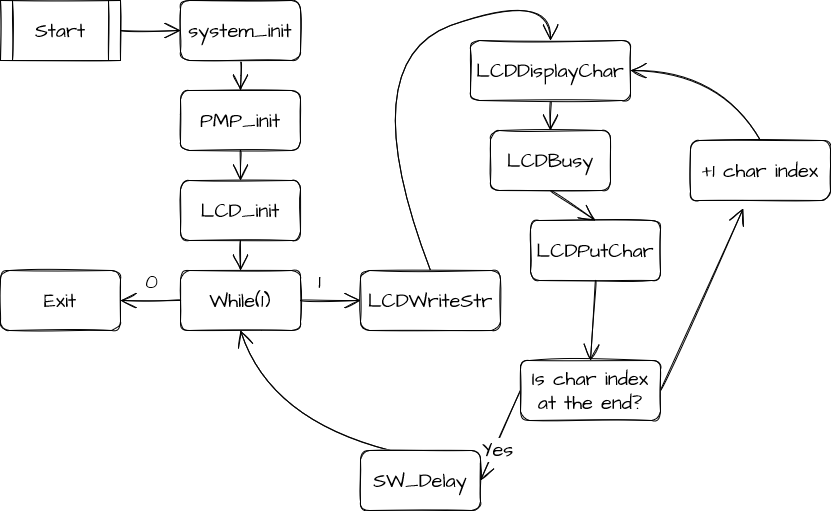

The diagram above was exported from draw.io. Its source (the exported page's mxGraphModel, read from the mxfile embedded in the PNG):
<mxGraphModel dx="1438" dy="536" grid="1" gridSize="10" guides="1" tooltips="1" connect="1" arrows="1" fold="1" page="0" pageScale="1" pageWidth="850" pageHeight="1100" math="0" shadow="0">
  <root>
    <mxCell id="0" />
    <mxCell id="1" parent="0" />
    <mxCell id="1ad1KB9ZNLxn4Rzyfjoq-3" style="edgeStyle=none;curved=1;rounded=0;sketch=1;hachureGap=4;orthogonalLoop=1;jettySize=auto;html=1;exitX=1;exitY=0.5;exitDx=0;exitDy=0;entryX=0;entryY=0.5;entryDx=0;entryDy=0;fontFamily=Architects Daughter;fontSource=https%3A%2F%2Ffonts.googleapis.com%2Fcss%3Ffamily%3DArchitects%2BDaughter;fontSize=16;endArrow=open;startSize=14;endSize=14;sourcePerimeterSpacing=8;targetPerimeterSpacing=8;" edge="1" parent="1" source="1ad1KB9ZNLxn4Rzyfjoq-1" target="1ad1KB9ZNLxn4Rzyfjoq-2">
      <mxGeometry relative="1" as="geometry" />
    </mxCell>
    <mxCell id="1ad1KB9ZNLxn4Rzyfjoq-1" value="Start" style="shape=process;whiteSpace=wrap;html=1;backgroundOutline=1;sketch=1;hachureGap=4;pointerEvents=0;fontFamily=Architects Daughter;fontSource=https%3A%2F%2Ffonts.googleapis.com%2Fcss%3Ffamily%3DArchitects%2BDaughter;fontSize=20;glass=0;" vertex="1" parent="1">
      <mxGeometry x="-240" width="120" height="60" as="geometry" />
    </mxCell>
    <mxCell id="1ad1KB9ZNLxn4Rzyfjoq-6" style="edgeStyle=none;curved=1;rounded=0;sketch=1;hachureGap=4;orthogonalLoop=1;jettySize=auto;html=1;exitX=0.5;exitY=1;exitDx=0;exitDy=0;entryX=0.5;entryY=0;entryDx=0;entryDy=0;fontFamily=Architects Daughter;fontSource=https%3A%2F%2Ffonts.googleapis.com%2Fcss%3Ffamily%3DArchitects%2BDaughter;fontSize=16;endArrow=open;startSize=14;endSize=14;sourcePerimeterSpacing=8;targetPerimeterSpacing=8;" edge="1" parent="1" source="1ad1KB9ZNLxn4Rzyfjoq-2" target="1ad1KB9ZNLxn4Rzyfjoq-5">
      <mxGeometry relative="1" as="geometry" />
    </mxCell>
    <mxCell id="1ad1KB9ZNLxn4Rzyfjoq-2" value="&lt;div&gt;system_init&lt;/div&gt;" style="rounded=1;whiteSpace=wrap;html=1;glass=0;sketch=1;hachureGap=4;pointerEvents=0;fontFamily=Architects Daughter;fontSource=https%3A%2F%2Ffonts.googleapis.com%2Fcss%3Ffamily%3DArchitects%2BDaughter;fontSize=20;" vertex="1" parent="1">
      <mxGeometry x="-60" width="120" height="60" as="geometry" />
    </mxCell>
    <mxCell id="1ad1KB9ZNLxn4Rzyfjoq-19" style="edgeStyle=none;curved=1;rounded=0;sketch=1;hachureGap=4;orthogonalLoop=1;jettySize=auto;html=1;exitX=0.5;exitY=1;exitDx=0;exitDy=0;entryX=0.5;entryY=0;entryDx=0;entryDy=0;fontFamily=Architects Daughter;fontSource=https%3A%2F%2Ffonts.googleapis.com%2Fcss%3Ffamily%3DArchitects%2BDaughter;fontSize=16;endArrow=open;startSize=14;endSize=14;sourcePerimeterSpacing=8;targetPerimeterSpacing=8;" edge="1" parent="1" source="1ad1KB9ZNLxn4Rzyfjoq-4" target="1ad1KB9ZNLxn4Rzyfjoq-11">
      <mxGeometry relative="1" as="geometry" />
    </mxCell>
    <mxCell id="1ad1KB9ZNLxn4Rzyfjoq-4" value="LCD_init" style="rounded=1;whiteSpace=wrap;html=1;glass=0;sketch=1;hachureGap=4;pointerEvents=0;fontFamily=Architects Daughter;fontSource=https%3A%2F%2Ffonts.googleapis.com%2Fcss%3Ffamily%3DArchitects%2BDaughter;fontSize=20;" vertex="1" parent="1">
      <mxGeometry x="-60" y="180" width="120" height="60" as="geometry" />
    </mxCell>
    <mxCell id="1ad1KB9ZNLxn4Rzyfjoq-7" style="edgeStyle=none;curved=1;rounded=0;sketch=1;hachureGap=4;orthogonalLoop=1;jettySize=auto;html=1;exitX=0.5;exitY=1;exitDx=0;exitDy=0;entryX=0.5;entryY=0;entryDx=0;entryDy=0;fontFamily=Architects Daughter;fontSource=https%3A%2F%2Ffonts.googleapis.com%2Fcss%3Ffamily%3DArchitects%2BDaughter;fontSize=16;endArrow=open;startSize=14;endSize=14;sourcePerimeterSpacing=8;targetPerimeterSpacing=8;" edge="1" parent="1" source="1ad1KB9ZNLxn4Rzyfjoq-5" target="1ad1KB9ZNLxn4Rzyfjoq-4">
      <mxGeometry relative="1" as="geometry" />
    </mxCell>
    <mxCell id="1ad1KB9ZNLxn4Rzyfjoq-5" value="&lt;div&gt;PMP_init&lt;/div&gt;" style="rounded=1;whiteSpace=wrap;html=1;glass=0;sketch=1;hachureGap=4;pointerEvents=0;fontFamily=Architects Daughter;fontSource=https%3A%2F%2Ffonts.googleapis.com%2Fcss%3Ffamily%3DArchitects%2BDaughter;fontSize=20;" vertex="1" parent="1">
      <mxGeometry x="-60" y="90" width="120" height="60" as="geometry" />
    </mxCell>
    <mxCell id="1ad1KB9ZNLxn4Rzyfjoq-21" style="edgeStyle=none;curved=1;rounded=0;sketch=1;hachureGap=4;orthogonalLoop=1;jettySize=auto;html=1;exitX=0.5;exitY=0;exitDx=0;exitDy=0;entryX=0.5;entryY=0;entryDx=0;entryDy=0;fontFamily=Architects Daughter;fontSource=https%3A%2F%2Ffonts.googleapis.com%2Fcss%3Ffamily%3DArchitects%2BDaughter;fontSize=16;endArrow=open;startSize=14;endSize=14;sourcePerimeterSpacing=8;targetPerimeterSpacing=8;" edge="1" parent="1" source="1ad1KB9ZNLxn4Rzyfjoq-8" target="1ad1KB9ZNLxn4Rzyfjoq-20">
      <mxGeometry relative="1" as="geometry">
        <Array as="points">
          <mxPoint x="110" y="60" />
          <mxPoint x="310" y="-10" />
        </Array>
      </mxGeometry>
    </mxCell>
    <mxCell id="1ad1KB9ZNLxn4Rzyfjoq-8" value="&lt;div&gt;LCDWriteStr&lt;/div&gt;" style="rounded=1;whiteSpace=wrap;html=1;glass=0;sketch=1;hachureGap=4;pointerEvents=0;fontFamily=Architects Daughter;fontSource=https%3A%2F%2Ffonts.googleapis.com%2Fcss%3Ffamily%3DArchitects%2BDaughter;fontSize=20;" vertex="1" parent="1">
      <mxGeometry x="120" y="270" width="140" height="60" as="geometry" />
    </mxCell>
    <mxCell id="1ad1KB9ZNLxn4Rzyfjoq-14" style="edgeStyle=none;curved=1;rounded=0;sketch=1;hachureGap=4;orthogonalLoop=1;jettySize=auto;html=1;exitX=1;exitY=0.5;exitDx=0;exitDy=0;entryX=0;entryY=0.5;entryDx=0;entryDy=0;fontFamily=Architects Daughter;fontSource=https%3A%2F%2Ffonts.googleapis.com%2Fcss%3Ffamily%3DArchitects%2BDaughter;fontSize=16;endArrow=open;startSize=14;endSize=14;sourcePerimeterSpacing=8;targetPerimeterSpacing=8;" edge="1" parent="1" source="1ad1KB9ZNLxn4Rzyfjoq-11" target="1ad1KB9ZNLxn4Rzyfjoq-8">
      <mxGeometry relative="1" as="geometry" />
    </mxCell>
    <mxCell id="1ad1KB9ZNLxn4Rzyfjoq-15" value="1" style="edgeLabel;html=1;align=center;verticalAlign=middle;resizable=0;points=[];fontSize=20;fontFamily=Architects Daughter;" vertex="1" connectable="0" parent="1ad1KB9ZNLxn4Rzyfjoq-14">
      <mxGeometry x="-0.4" y="-2" relative="1" as="geometry">
        <mxPoint y="-22" as="offset" />
      </mxGeometry>
    </mxCell>
    <mxCell id="1ad1KB9ZNLxn4Rzyfjoq-17" style="edgeStyle=none;curved=1;rounded=0;sketch=1;hachureGap=4;orthogonalLoop=1;jettySize=auto;html=1;exitX=0;exitY=0.5;exitDx=0;exitDy=0;entryX=1;entryY=0.5;entryDx=0;entryDy=0;fontFamily=Architects Daughter;fontSource=https%3A%2F%2Ffonts.googleapis.com%2Fcss%3Ffamily%3DArchitects%2BDaughter;fontSize=16;endArrow=open;startSize=14;endSize=14;sourcePerimeterSpacing=8;targetPerimeterSpacing=8;" edge="1" parent="1" source="1ad1KB9ZNLxn4Rzyfjoq-11" target="1ad1KB9ZNLxn4Rzyfjoq-16">
      <mxGeometry relative="1" as="geometry" />
    </mxCell>
    <mxCell id="1ad1KB9ZNLxn4Rzyfjoq-18" value="0" style="edgeLabel;html=1;align=center;verticalAlign=middle;resizable=0;points=[];fontSize=20;fontFamily=Architects Daughter;" vertex="1" connectable="0" parent="1ad1KB9ZNLxn4Rzyfjoq-17">
      <mxGeometry x="-0.3" y="1" relative="1" as="geometry">
        <mxPoint x="-9" y="-21" as="offset" />
      </mxGeometry>
    </mxCell>
    <mxCell id="1ad1KB9ZNLxn4Rzyfjoq-11" value="While(1)" style="rounded=1;whiteSpace=wrap;html=1;glass=0;sketch=1;hachureGap=4;pointerEvents=0;fontFamily=Architects Daughter;fontSource=https%3A%2F%2Ffonts.googleapis.com%2Fcss%3Ffamily%3DArchitects%2BDaughter;fontSize=20;" vertex="1" parent="1">
      <mxGeometry x="-60" y="270" width="120" height="60" as="geometry" />
    </mxCell>
    <mxCell id="1ad1KB9ZNLxn4Rzyfjoq-16" value="&lt;div&gt;Exit&lt;/div&gt;" style="rounded=1;whiteSpace=wrap;html=1;glass=0;sketch=1;hachureGap=4;pointerEvents=0;fontFamily=Architects Daughter;fontSource=https%3A%2F%2Ffonts.googleapis.com%2Fcss%3Ffamily%3DArchitects%2BDaughter;fontSize=20;" vertex="1" parent="1">
      <mxGeometry x="-240" y="270" width="120" height="60" as="geometry" />
    </mxCell>
    <mxCell id="1ad1KB9ZNLxn4Rzyfjoq-23" style="edgeStyle=none;curved=1;rounded=0;sketch=1;hachureGap=4;orthogonalLoop=1;jettySize=auto;html=1;exitX=0.5;exitY=1;exitDx=0;exitDy=0;entryX=0.5;entryY=0;entryDx=0;entryDy=0;fontFamily=Architects Daughter;fontSource=https%3A%2F%2Ffonts.googleapis.com%2Fcss%3Ffamily%3DArchitects%2BDaughter;fontSize=16;endArrow=open;startSize=14;endSize=14;sourcePerimeterSpacing=8;targetPerimeterSpacing=8;" edge="1" parent="1" source="1ad1KB9ZNLxn4Rzyfjoq-20" target="1ad1KB9ZNLxn4Rzyfjoq-24">
      <mxGeometry relative="1" as="geometry" />
    </mxCell>
    <mxCell id="1ad1KB9ZNLxn4Rzyfjoq-20" value="LCDDisplayChar" style="rounded=1;whiteSpace=wrap;html=1;glass=0;sketch=1;hachureGap=4;pointerEvents=0;fontFamily=Architects Daughter;fontSource=https%3A%2F%2Ffonts.googleapis.com%2Fcss%3Ffamily%3DArchitects%2BDaughter;fontSize=20;" vertex="1" parent="1">
      <mxGeometry x="230" y="40" width="160" height="60" as="geometry" />
    </mxCell>
    <mxCell id="1ad1KB9ZNLxn4Rzyfjoq-27" style="edgeStyle=none;curved=1;rounded=0;sketch=1;hachureGap=4;orthogonalLoop=1;jettySize=auto;html=1;exitX=0.5;exitY=1;exitDx=0;exitDy=0;entryX=0.5;entryY=0;entryDx=0;entryDy=0;fontFamily=Architects Daughter;fontSource=https%3A%2F%2Ffonts.googleapis.com%2Fcss%3Ffamily%3DArchitects%2BDaughter;fontSize=16;endArrow=open;startSize=14;endSize=14;sourcePerimeterSpacing=8;targetPerimeterSpacing=8;" edge="1" parent="1" source="1ad1KB9ZNLxn4Rzyfjoq-22" target="1ad1KB9ZNLxn4Rzyfjoq-26">
      <mxGeometry relative="1" as="geometry" />
    </mxCell>
    <mxCell id="1ad1KB9ZNLxn4Rzyfjoq-22" value="LCDPutChar" style="rounded=1;whiteSpace=wrap;html=1;glass=0;sketch=1;hachureGap=4;pointerEvents=0;fontFamily=Architects Daughter;fontSource=https%3A%2F%2Ffonts.googleapis.com%2Fcss%3Ffamily%3DArchitects%2BDaughter;fontSize=20;" vertex="1" parent="1">
      <mxGeometry x="290" y="220" width="130" height="60" as="geometry" />
    </mxCell>
    <mxCell id="1ad1KB9ZNLxn4Rzyfjoq-25" style="edgeStyle=none;curved=1;rounded=0;sketch=1;hachureGap=4;orthogonalLoop=1;jettySize=auto;html=1;exitX=0.5;exitY=1;exitDx=0;exitDy=0;entryX=0.5;entryY=0;entryDx=0;entryDy=0;fontFamily=Architects Daughter;fontSource=https%3A%2F%2Ffonts.googleapis.com%2Fcss%3Ffamily%3DArchitects%2BDaughter;fontSize=16;endArrow=open;startSize=14;endSize=14;sourcePerimeterSpacing=8;targetPerimeterSpacing=8;" edge="1" parent="1" source="1ad1KB9ZNLxn4Rzyfjoq-24" target="1ad1KB9ZNLxn4Rzyfjoq-22">
      <mxGeometry relative="1" as="geometry" />
    </mxCell>
    <mxCell id="1ad1KB9ZNLxn4Rzyfjoq-24" value="LCDBusy" style="rounded=1;whiteSpace=wrap;html=1;glass=0;sketch=1;hachureGap=4;pointerEvents=0;fontFamily=Architects Daughter;fontSource=https%3A%2F%2Ffonts.googleapis.com%2Fcss%3Ffamily%3DArchitects%2BDaughter;fontSize=20;" vertex="1" parent="1">
      <mxGeometry x="250" y="130" width="120" height="60" as="geometry" />
    </mxCell>
    <mxCell id="1ad1KB9ZNLxn4Rzyfjoq-29" style="edgeStyle=none;curved=1;rounded=0;sketch=1;hachureGap=4;orthogonalLoop=1;jettySize=auto;html=1;exitX=0;exitY=0.5;exitDx=0;exitDy=0;entryX=1;entryY=0.5;entryDx=0;entryDy=0;fontFamily=Architects Daughter;fontSource=https%3A%2F%2Ffonts.googleapis.com%2Fcss%3Ffamily%3DArchitects%2BDaughter;fontSize=16;endArrow=open;startSize=14;endSize=14;sourcePerimeterSpacing=8;targetPerimeterSpacing=8;" edge="1" parent="1" source="1ad1KB9ZNLxn4Rzyfjoq-26" target="1ad1KB9ZNLxn4Rzyfjoq-28">
      <mxGeometry relative="1" as="geometry">
        <Array as="points" />
      </mxGeometry>
    </mxCell>
    <mxCell id="1ad1KB9ZNLxn4Rzyfjoq-30" value="Yes" style="edgeLabel;html=1;align=center;verticalAlign=middle;resizable=0;points=[];fontSize=20;fontFamily=Architects Daughter;" vertex="1" connectable="0" parent="1ad1KB9ZNLxn4Rzyfjoq-29">
      <mxGeometry x="0.2742" y="2" relative="1" as="geometry">
        <mxPoint as="offset" />
      </mxGeometry>
    </mxCell>
    <mxCell id="1ad1KB9ZNLxn4Rzyfjoq-33" style="edgeStyle=none;curved=1;rounded=0;sketch=1;hachureGap=4;orthogonalLoop=1;jettySize=auto;html=1;exitX=1;exitY=0.5;exitDx=0;exitDy=0;fontFamily=Architects Daughter;fontSource=https%3A%2F%2Ffonts.googleapis.com%2Fcss%3Ffamily%3DArchitects%2BDaughter;fontSize=16;endArrow=open;startSize=14;endSize=14;sourcePerimeterSpacing=8;targetPerimeterSpacing=8;" edge="1" parent="1" source="1ad1KB9ZNLxn4Rzyfjoq-26" target="1ad1KB9ZNLxn4Rzyfjoq-32">
      <mxGeometry relative="1" as="geometry" />
    </mxCell>
    <mxCell id="1ad1KB9ZNLxn4Rzyfjoq-26" value="&lt;div&gt;Is char index&lt;/div&gt;&lt;div&gt;at the end?&lt;br&gt;&lt;/div&gt;" style="rounded=1;whiteSpace=wrap;html=1;glass=0;sketch=1;hachureGap=4;pointerEvents=0;fontFamily=Architects Daughter;fontSource=https%3A%2F%2Ffonts.googleapis.com%2Fcss%3Ffamily%3DArchitects%2BDaughter;fontSize=20;" vertex="1" parent="1">
      <mxGeometry x="280" y="360" width="140" height="60" as="geometry" />
    </mxCell>
    <mxCell id="1ad1KB9ZNLxn4Rzyfjoq-31" style="edgeStyle=none;curved=1;rounded=0;sketch=1;hachureGap=4;orthogonalLoop=1;jettySize=auto;html=1;exitX=0.25;exitY=0;exitDx=0;exitDy=0;entryX=0.5;entryY=1;entryDx=0;entryDy=0;fontFamily=Architects Daughter;fontSource=https%3A%2F%2Ffonts.googleapis.com%2Fcss%3Ffamily%3DArchitects%2BDaughter;fontSize=16;endArrow=open;startSize=14;endSize=14;sourcePerimeterSpacing=8;targetPerimeterSpacing=8;" edge="1" parent="1" source="1ad1KB9ZNLxn4Rzyfjoq-28" target="1ad1KB9ZNLxn4Rzyfjoq-11">
      <mxGeometry relative="1" as="geometry">
        <Array as="points">
          <mxPoint x="30" y="420" />
        </Array>
      </mxGeometry>
    </mxCell>
    <mxCell id="1ad1KB9ZNLxn4Rzyfjoq-28" value="SW_Delay" style="rounded=1;whiteSpace=wrap;html=1;glass=0;sketch=1;hachureGap=4;pointerEvents=0;fontFamily=Architects Daughter;fontSource=https%3A%2F%2Ffonts.googleapis.com%2Fcss%3Ffamily%3DArchitects%2BDaughter;fontSize=20;" vertex="1" parent="1">
      <mxGeometry x="120" y="450" width="120" height="60" as="geometry" />
    </mxCell>
    <mxCell id="1ad1KB9ZNLxn4Rzyfjoq-34" style="edgeStyle=none;curved=1;rounded=0;sketch=1;hachureGap=4;orthogonalLoop=1;jettySize=auto;html=1;exitX=0.5;exitY=0;exitDx=0;exitDy=0;entryX=1;entryY=0.5;entryDx=0;entryDy=0;fontFamily=Architects Daughter;fontSource=https%3A%2F%2Ffonts.googleapis.com%2Fcss%3Ffamily%3DArchitects%2BDaughter;fontSize=16;endArrow=open;startSize=14;endSize=14;sourcePerimeterSpacing=8;targetPerimeterSpacing=8;" edge="1" parent="1" source="1ad1KB9ZNLxn4Rzyfjoq-32" target="1ad1KB9ZNLxn4Rzyfjoq-20">
      <mxGeometry relative="1" as="geometry">
        <Array as="points">
          <mxPoint x="480" y="70" />
        </Array>
      </mxGeometry>
    </mxCell>
    <mxCell id="1ad1KB9ZNLxn4Rzyfjoq-32" value="+1 char index" style="rounded=1;whiteSpace=wrap;html=1;glass=0;sketch=1;hachureGap=4;pointerEvents=0;fontFamily=Architects Daughter;fontSource=https%3A%2F%2Ffonts.googleapis.com%2Fcss%3Ffamily%3DArchitects%2BDaughter;fontSize=20;" vertex="1" parent="1">
      <mxGeometry x="450" y="140" width="140" height="60" as="geometry" />
    </mxCell>
  </root>
</mxGraphModel>